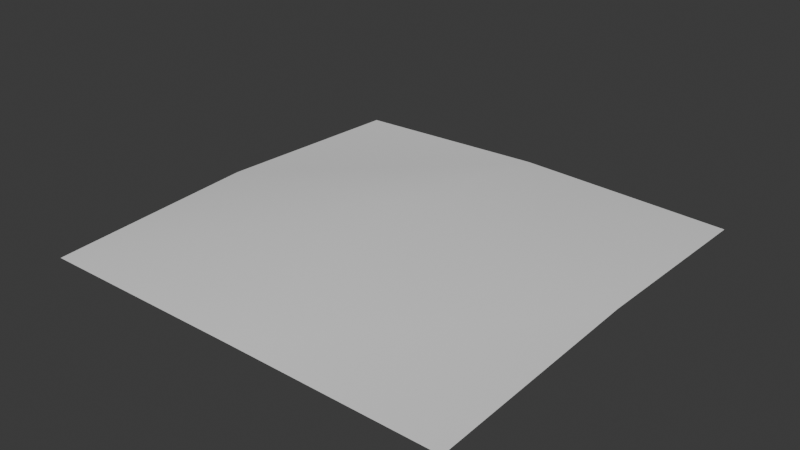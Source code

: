 # Source: SM_Env_Flowers_Flat_03.blend  (saved by Blender 4.5.90; exported with 4.5.12 LTS)
import bpy
from mathutils import Matrix  # noqa: F401  (used for matrix-valued properties, if any)

bpy.ops.wm.read_factory_settings(use_empty=True)
scene = bpy.context.scene
scene.name = 'Scene'

# ---- collections
col_sm_env_flowers_flat_03 = bpy.data.collections.new('SM_Env_Flowers_Flat_03'); scene.collection.children.link(col_sm_env_flowers_flat_03)

# ---- world
world_world = bpy.data.worlds.new('World'); scene.world = world_world
world_world.use_nodes = True; world_world.node_tree.nodes.clear()
_N = world_world.node_tree.nodes; _L = world_world.node_tree.links
n0 = _N.new('ShaderNodeOutputWorld'); n0.name = 'World Output'; n0.location = (200, 100)
n1 = _N.new('ShaderNodeBackground'); n1.name = 'Background'; n1.location = (-200, 100)
n1.inputs[0].default_value = (0.05088, 0.05088, 0.05088, 1.0)
_L.new(n1.outputs[0], n0.inputs[0])
n0.is_active_output = True
world_world.color = (0.05088, 0.05088, 0.05088)
world_world.sun_shadow_jitter_overblur = 0.0

# ---- meshes
me_mesh = bpy.data.meshes.new('Mesh')
me_mesh.from_pydata([(-1.0, -1.0, 7.55e-08), (0.0197, -1.009, 0.01266), (1.0, -1.0, 7.55e-08), (-1.027, 0.01814, 0.02769), (-0.01988, 0.01395, 0.1789), (1.028, 0.02409, 0.06581), (-1.0, 1.0, -7.55e-08), (-0.0004655, 0.9689, 0.04709), (1.0, 1.0, -7.55e-08)], [], [(1, 4, 0), (0, 4, 3), (4, 1, 5), (5, 1, 2), (6, 3, 7), (7, 3, 4), (4, 5, 7), (7, 5, 8)])
me_mesh.polygons.foreach_set('use_smooth', [True] * 8)
_k = set([(0, 1), (0, 3), (1, 2), (2, 5), (3, 6), (5, 8), (6, 7), (7, 8)])
me_mesh.attributes.new('sharp_edge', 'BOOLEAN', 'EDGE').data.foreach_set('value', [ (min(e.vertices), max(e.vertices)) in _k for e in me_mesh.edges])
_uv = me_mesh.uv_layers.new(name='map1')
_uv.uv.foreach_set('vector', [0.222, 0.01449, 0.2143, 0.212, 0.02496, 0.01616, 0.02496, 0.01616, 0.2143, 0.212, 0.01984, 0.2129, 0.2143, 0.212, 0.222, 0.01449, 0.4167, 0.214, 0.4167, 0.214, 0.222, 0.01449, 0.4113, 0.01616, 0.02496, 0.4025, 0.01984, 0.2129, 0.2181, 0.3965, 0.2181, 0.3965, 0.01984, 0.2129, 0.2143, 0.212, 0.2143, 0.212, 0.4167, 0.214, 0.2181, 0.3965, 0.2181, 0.3965, 0.4167, 0.214, 0.4113, 0.4025])
me_mesh.update()
me_mesh.normals_split_custom_set([tuple(v) for v in zip(*[iter([0.0256, -0.1364, 0.9903, -0.002859, -5.304e-05, 1.0, -0.08011, -0.09756, 0.992, -0.08011, -0.09756, 0.992, -0.002859, -5.304e-05, 1.0, -0.1228, 0.02472, 0.9921, -0.002859, -5.304e-05, 1.0, 0.0256, -0.1364, 0.9903, 0.06974, -0.008485, 0.9975, 0.06974, -0.008485, 0.9975, 0.0256, -0.1364, 0.9903, 0.01345, -0.06448, 0.9978, -0.04612, 0.0294, 0.9985, -0.1228, 0.02472, 0.9921, -0.008651, 0.09483, 0.9955, -0.008651, 0.09483, 0.9955, -0.1228, 0.02472, 0.9921, -0.002859, -5.304e-05, 1.0, -0.002859, -5.304e-05, 1.0, 0.06974, -0.008485, 0.9975, -0.008651, 0.09483, 0.9955, -0.008651, 0.09483, 0.9955, 0.06974, -0.008485, 0.9975, 0.04477, 0.06848, 0.9966])] * 3)])

# ---- objects
ob_sm_env_flowers_flat_03 = bpy.data.objects.new('SM_Env_Flowers_Flat_03', me_mesh)

# ---- transforms, parenting, visibility, modifiers, constraints
ob_sm_env_flowers_flat_03.location = (0.0, 0.0, 0.0)
ob_sm_env_flowers_flat_03.color = (0.8, 0.8, 0.8, 1.0)

# ---- collection membership
col_sm_env_flowers_flat_03.objects.link(ob_sm_env_flowers_flat_03)

# ---- scene / render settings (as saved in the file)
scene.frame_start = 1; scene.frame_end = 250; scene.frame_set(1)
scene.render.engine = 'BLENDER_EEVEE_NEXT'
bpy.context.view_layer.update()

# ---- added for rendering (the .blend has no active camera and no usable light): camera, sun
cam_auto = bpy.data.cameras.new('AutoCamera')
cam_auto.lens = 50.0
cam_auto.sensor_width = 36.0
cam_auto.clip_end = 1000.0
ob_auto_camera = bpy.data.objects.new('AutoCamera', cam_auto)
scene.collection.objects.link(ob_auto_camera)
ob_auto_camera.location = (2.66409, -3.20045, 2.22018)
ob_auto_camera.rotation_euler = (1.09748, -7.21219e-08, 0.694738)
scene.camera = ob_auto_camera
light_auto_sun = bpy.data.lights.new('AutoSun', 'SUN')
light_auto_sun.energy = 3.0
light_auto_sun.angle = 0.0523599
ob_auto_sun = bpy.data.objects.new('AutoSun', light_auto_sun)
scene.collection.objects.link(ob_auto_sun)
ob_auto_sun.rotation_euler = (0.872665, 0.174533, 0.523599)
bpy.context.view_layer.update()
